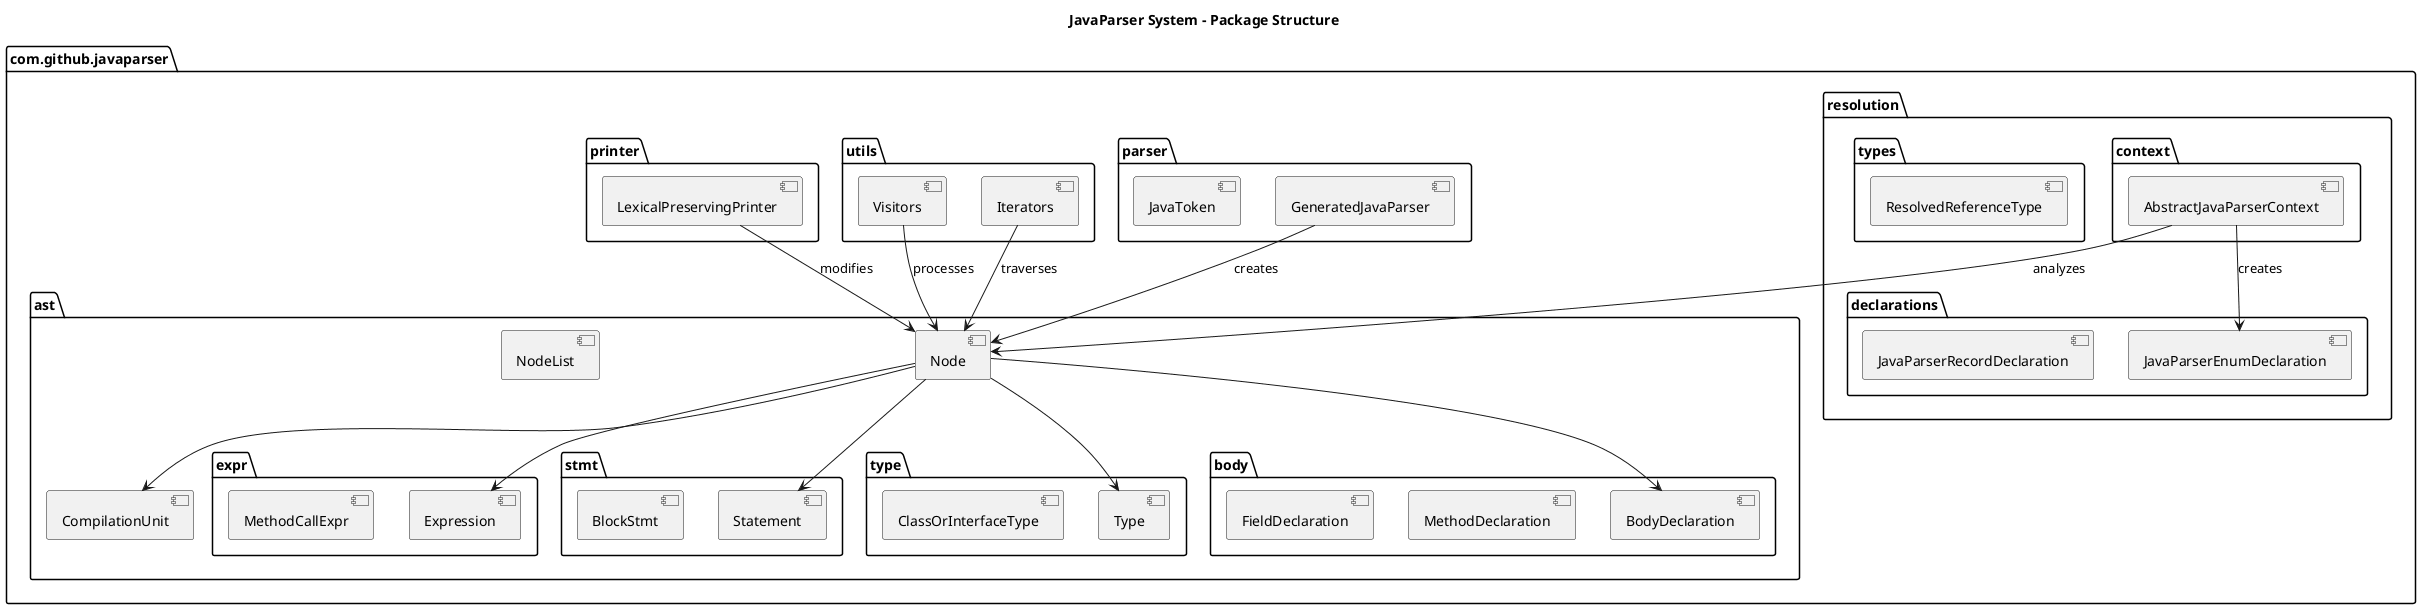

The diagram above was rendered by PlantUML. Its source (embedded in the PNG):
@startuml
title JavaParser System - Package Structure

package "com.github.javaparser" {
  package "ast" {
    [Node]
    [CompilationUnit]
    [NodeList]
    
    package "expr" {
      [Expression]
      [MethodCallExpr]
    }
    
    package "stmt" {
      [Statement]
      [BlockStmt]
    }
    
    package "type" {
      [Type]
      [ClassOrInterfaceType]
    }
    
    package "body" {
      [BodyDeclaration]
      [MethodDeclaration]
      [FieldDeclaration]
    }
  }
  
  package "parser" {
    [GeneratedJavaParser]
    [JavaToken]
  }
  
  package "resolution" {
    package "context" {
      [AbstractJavaParserContext]
    }
    
    package "declarations" {
      [JavaParserEnumDeclaration]
      [JavaParserRecordDeclaration]
    }
    
    package "types" {
      [ResolvedReferenceType]
    }
  }
  
  package "printer" {
    [LexicalPreservingPrinter]
  }
  
  package "utils" {
    [Iterators]
    [Visitors]
  }
}

[GeneratedJavaParser] --> [Node] : creates
[Node] --> [CompilationUnit]
[Node] --> [Expression]
[Node] --> [Statement]
[Node] --> [Type]
[Node] --> [BodyDeclaration]
[AbstractJavaParserContext] --> [Node] : analyzes
[AbstractJavaParserContext] --> [JavaParserEnumDeclaration] : creates
[LexicalPreservingPrinter] --> [Node] : modifies
[Iterators] --> [Node] : traverses
[Visitors] --> [Node] : processes

@enduml